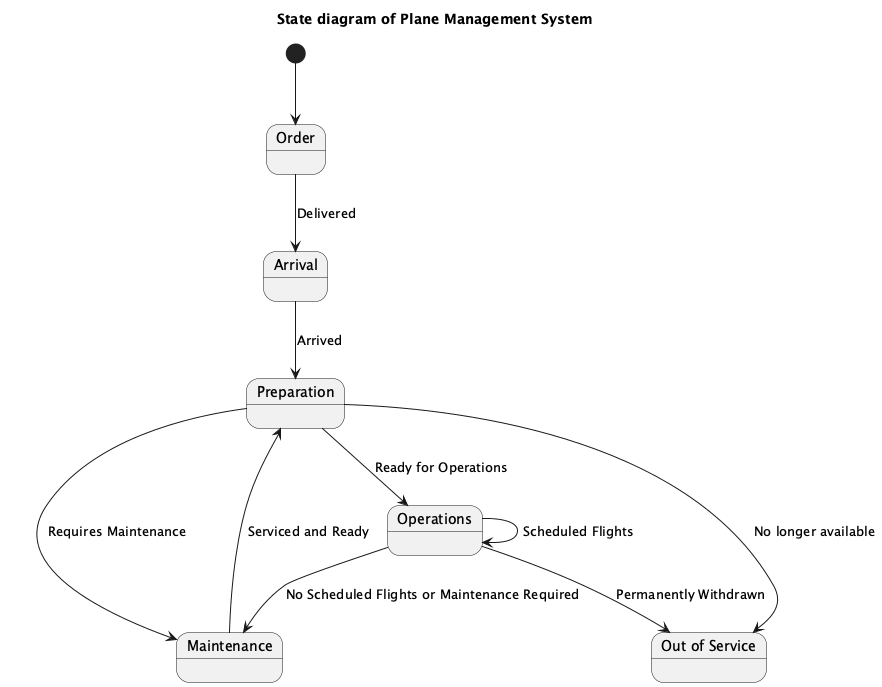

The diagram above was rendered by PlantUML. Its source (embedded in the PNG):
@startuml
title State diagram of Plane Management System

[*] --> Order

state "Order" as Order
state "Arrival" as Arrival
state "Preparation" as Preparation
state "Operations" as Operations
state "Maintenance" as Maintenance
state "Out of Service" as OutOfService

Order --> Arrival : Delivered

Arrival --> Preparation : Arrived

Preparation --> Operations : Ready for Operations
Preparation --> Maintenance : Requires Maintenance

Operations --> Operations : Scheduled Flights
Operations --> Maintenance : No Scheduled Flights or Maintenance Required

Maintenance --> Preparation : Serviced and Ready

Preparation --> OutOfService : No longer available

Operations --> OutOfService : Permanently Withdrawn

@enduml